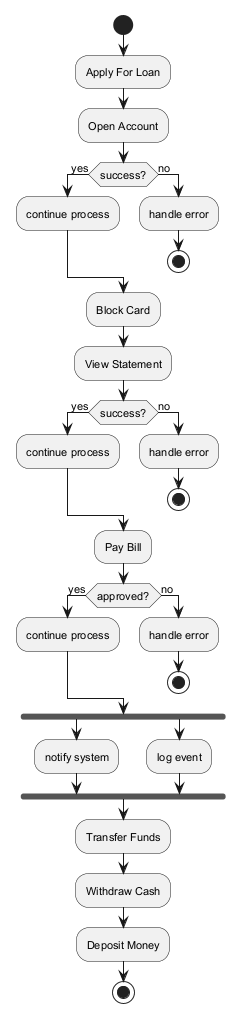

The diagram above was rendered by PlantUML. Its source (embedded in the PNG):
@startuml
skinparam backgroundColor #FFFFFF
skinparam classBackgroundColor #F1F8E9
skinparam classBorderColor #33691E
skinparam defaultFontSize 11
start
:Apply For Loan;
:Open Account;
if (success?) then (yes)
:continue process;
else (no)
:handle error;
stop
endif
:Block Card;
:View Statement;
if (success?) then (yes)
:continue process;
else (no)
:handle error;
stop
endif
:Pay Bill;
if (approved?) then (yes)
:continue process;
else (no)
:handle error;
stop
endif
fork
:notify system;
fork again
:log event;
end fork
:Transfer Funds;
:Withdraw Cash;
:Deposit Money;
stop
@enduml